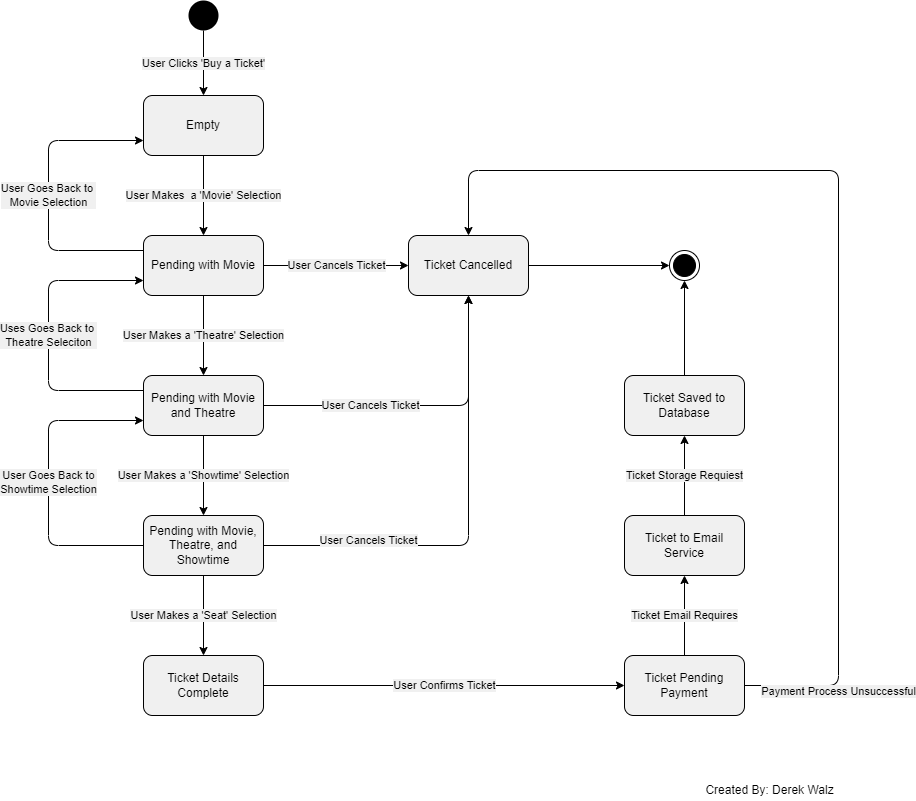

The diagram above was exported from draw.io. Its source (the exported page's mxGraphModel, read from the mxfile embedded in the PNG):
<mxGraphModel dx="878" dy="733" grid="1" gridSize="10" guides="1" tooltips="1" connect="1" arrows="1" fold="1" page="1" pageScale="1" pageWidth="850" pageHeight="1100" background="#ffffff" math="0" shadow="0">
  <root>
    <mxCell id="0" />
    <mxCell id="1" parent="0" />
    <mxCell id="5" value="User Clicks 'Buy a Ticket'" style="edgeStyle=none;html=1;fontColor=#000000;strokeColor=#000000;labelBackgroundColor=#F0F0F0;" parent="1" source="2" target="4" edge="1">
      <mxGeometry relative="1" as="geometry" />
    </mxCell>
    <mxCell id="2" value="" style="ellipse;fillColor=#000000;strokeColor=none;" parent="1" vertex="1">
      <mxGeometry x="270" y="50" width="30" height="30" as="geometry" />
    </mxCell>
    <mxCell id="7" value="User Makes&amp;nbsp; a 'Movie' Selection" style="edgeStyle=none;html=1;labelBackgroundColor=#F0F0F0;fontColor=#000000;strokeColor=#000000;" parent="1" source="4" target="6" edge="1">
      <mxGeometry relative="1" as="geometry" />
    </mxCell>
    <mxCell id="4" value="Empty" style="rounded=1;whiteSpace=wrap;html=1;fillColor=#F0F0F0;strokeColor=#000000;fontColor=#000000;" parent="1" vertex="1">
      <mxGeometry x="225" y="145" width="120" height="60" as="geometry" />
    </mxCell>
    <mxCell id="9" value="User Makes a 'Theatre' Selection" style="edgeStyle=none;html=1;labelBackgroundColor=#F0F0F0;fontColor=#000000;strokeColor=#000000;" parent="1" source="6" target="8" edge="1">
      <mxGeometry relative="1" as="geometry" />
    </mxCell>
    <mxCell id="31" value="User Cancels Ticket" style="edgeStyle=orthogonalEdgeStyle;html=1;labelBackgroundColor=#F0F0F0;fontColor=#000000;strokeColor=#000000;entryX=0;entryY=0.5;entryDx=0;entryDy=0;" parent="1" source="6" target="26" edge="1">
      <mxGeometry relative="1" as="geometry">
        <mxPoint x="425" y="315" as="targetPoint" />
      </mxGeometry>
    </mxCell>
    <mxCell id="6" value="Pending with Movie" style="rounded=1;whiteSpace=wrap;html=1;fillColor=#F0F0F0;strokeColor=#000000;fontColor=#000000;" parent="1" vertex="1">
      <mxGeometry x="225" y="285" width="120" height="60" as="geometry" />
    </mxCell>
    <mxCell id="11" value="User Makes a 'Showtime' Selection" style="edgeStyle=none;html=1;labelBackgroundColor=#F0F0F0;fontColor=#000000;strokeColor=#000000;" parent="1" source="8" target="10" edge="1">
      <mxGeometry relative="1" as="geometry" />
    </mxCell>
    <mxCell id="29" value="User Cancels Ticket" style="edgeStyle=orthogonalEdgeStyle;html=1;labelBackgroundColor=#F0F0F0;fontColor=#000000;strokeColor=#000000;entryX=0.5;entryY=1;entryDx=0;entryDy=0;" parent="1" source="8" target="26" edge="1">
      <mxGeometry x="-0.3226" relative="1" as="geometry">
        <mxPoint x="550" y="350" as="targetPoint" />
        <mxPoint as="offset" />
      </mxGeometry>
    </mxCell>
    <mxCell id="8" value="Pending with Movie and Theatre" style="rounded=1;whiteSpace=wrap;html=1;fillColor=#F0F0F0;strokeColor=#000000;fontColor=#000000;" parent="1" vertex="1">
      <mxGeometry x="225" y="425" width="120" height="60" as="geometry" />
    </mxCell>
    <mxCell id="13" value="User Makes a 'Seat' Selection" style="edgeStyle=none;html=1;labelBackgroundColor=#F0F0F0;fontColor=#000000;strokeColor=#000000;" parent="1" source="10" target="12" edge="1">
      <mxGeometry relative="1" as="geometry" />
    </mxCell>
    <mxCell id="23" value="User Goes Back to&lt;br&gt;Showtime Selection" style="edgeStyle=orthogonalEdgeStyle;html=1;labelBackgroundColor=#F0F0F0;fontColor=#000000;strokeColor=#000000;entryX=0;entryY=0.75;entryDx=0;entryDy=0;" parent="1" source="10" target="8" edge="1">
      <mxGeometry relative="1" as="geometry">
        <mxPoint x="145" y="595" as="targetPoint" />
        <Array as="points">
          <mxPoint x="130" y="595" />
          <mxPoint x="130" y="470" />
        </Array>
      </mxGeometry>
    </mxCell>
    <mxCell id="27" value="User Cancels Ticket" style="edgeStyle=orthogonalEdgeStyle;html=1;labelBackgroundColor=#F0F0F0;fontColor=#000000;strokeColor=#000000;entryX=0.5;entryY=1;entryDx=0;entryDy=0;" parent="1" source="10" target="26" edge="1">
      <mxGeometry x="-0.5385" y="5" relative="1" as="geometry">
        <mxPoint x="550" y="340" as="targetPoint" />
        <mxPoint as="offset" />
      </mxGeometry>
    </mxCell>
    <mxCell id="10" value="Pending with Movie, Theatre, and Showtime" style="rounded=1;whiteSpace=wrap;html=1;fillColor=#F0F0F0;strokeColor=#000000;fontColor=#000000;" parent="1" vertex="1">
      <mxGeometry x="225" y="565" width="120" height="60" as="geometry" />
    </mxCell>
    <mxCell id="15" value="User Confirms Ticket" style="edgeStyle=none;html=1;labelBackgroundColor=#F0F0F0;fontColor=#000000;strokeColor=#000000;" parent="1" source="12" target="14" edge="1">
      <mxGeometry relative="1" as="geometry" />
    </mxCell>
    <mxCell id="12" value="Ticket Details Complete" style="rounded=1;whiteSpace=wrap;html=1;fillColor=#F0F0F0;strokeColor=#000000;fontColor=#000000;" parent="1" vertex="1">
      <mxGeometry x="225" y="705" width="120" height="60" as="geometry" />
    </mxCell>
    <mxCell id="17" value="Ticket Email Requires" style="edgeStyle=none;html=1;labelBackgroundColor=#F0F0F0;fontColor=#000000;strokeColor=#000000;" parent="1" source="14" target="16" edge="1">
      <mxGeometry relative="1" as="geometry" />
    </mxCell>
    <mxCell id="14" value="Ticket Pending Payment" style="rounded=1;whiteSpace=wrap;html=1;fillColor=#F0F0F0;strokeColor=#000000;fontColor=#000000;" parent="1" vertex="1">
      <mxGeometry x="706" y="705" width="120" height="60" as="geometry" />
    </mxCell>
    <mxCell id="19" value="Ticket Storage Requiest" style="edgeStyle=none;html=1;labelBackgroundColor=#F0F0F0;fontColor=#000000;strokeColor=#000000;" parent="1" source="16" target="18" edge="1">
      <mxGeometry relative="1" as="geometry" />
    </mxCell>
    <mxCell id="16" value="Ticket to Email Service" style="rounded=1;whiteSpace=wrap;html=1;fillColor=#F0F0F0;strokeColor=#000000;fontColor=#000000;" parent="1" vertex="1">
      <mxGeometry x="706" y="565" width="120" height="60" as="geometry" />
    </mxCell>
    <mxCell id="21" value="" style="edgeStyle=none;html=1;labelBackgroundColor=#F0F0F0;fontColor=#000000;strokeColor=#000000;" parent="1" source="18" target="20" edge="1">
      <mxGeometry relative="1" as="geometry" />
    </mxCell>
    <mxCell id="18" value="Ticket Saved to Database" style="rounded=1;whiteSpace=wrap;html=1;fillColor=#F0F0F0;strokeColor=#000000;fontColor=#000000;" parent="1" vertex="1">
      <mxGeometry x="706" y="425" width="120" height="60" as="geometry" />
    </mxCell>
    <mxCell id="20" value="" style="ellipse;html=1;shape=endState;fillColor=#000000;strokeColor=#000000;fontColor=#000000;" parent="1" vertex="1">
      <mxGeometry x="751" y="300" width="30" height="30" as="geometry" />
    </mxCell>
    <mxCell id="24" value="Uses Goes Back to&amp;nbsp;&lt;br&gt;Theatre Seleciton" style="edgeStyle=orthogonalEdgeStyle;html=1;labelBackgroundColor=#F0F0F0;fontColor=#000000;strokeColor=#000000;entryX=0;entryY=0.75;entryDx=0;entryDy=0;" parent="1" target="6" edge="1">
      <mxGeometry relative="1" as="geometry">
        <mxPoint x="225" y="440" as="sourcePoint" />
        <mxPoint x="225" y="300" as="targetPoint" />
        <Array as="points">
          <mxPoint x="130" y="440" />
          <mxPoint x="130" y="330" />
        </Array>
      </mxGeometry>
    </mxCell>
    <mxCell id="25" value="User Goes Back to &lt;br&gt;Movie Selection" style="edgeStyle=orthogonalEdgeStyle;html=1;labelBackgroundColor=#F0F0F0;fontColor=#000000;strokeColor=#000000;entryX=0;entryY=0.75;entryDx=0;entryDy=0;" parent="1" edge="1">
      <mxGeometry relative="1" as="geometry">
        <mxPoint x="225" y="300" as="sourcePoint" />
        <mxPoint x="225" y="190" as="targetPoint" />
        <Array as="points">
          <mxPoint x="130" y="300" />
          <mxPoint x="130" y="190" />
        </Array>
      </mxGeometry>
    </mxCell>
    <mxCell id="34" value="" style="edgeStyle=orthogonalEdgeStyle;html=1;labelBackgroundColor=#F0F0F0;fontColor=#000000;strokeColor=#000000;entryX=0;entryY=0.5;entryDx=0;entryDy=0;" parent="1" source="26" target="20" edge="1">
      <mxGeometry relative="1" as="geometry">
        <mxPoint x="690" y="315" as="targetPoint" />
      </mxGeometry>
    </mxCell>
    <mxCell id="26" value="Ticket Cancelled" style="rounded=1;whiteSpace=wrap;html=1;fillColor=#F0F0F0;strokeColor=#000000;fontColor=#000000;" parent="1" vertex="1">
      <mxGeometry x="490" y="285" width="120" height="60" as="geometry" />
    </mxCell>
    <mxCell id="38" value="Payment Process Unsuccessful" style="edgeStyle=orthogonalEdgeStyle;html=1;labelBackgroundColor=#F0F0F0;fontColor=#000000;strokeColor=#000000;exitX=1;exitY=0.5;exitDx=0;exitDy=0;entryX=0.5;entryY=0;entryDx=0;entryDy=0;" parent="1" source="14" target="26" edge="1">
      <mxGeometry x="-0.8198" y="-5" relative="1" as="geometry">
        <mxPoint x="830" y="734" as="sourcePoint" />
        <mxPoint x="1187" y="734.1700000000002" as="targetPoint" />
        <Array as="points">
          <mxPoint x="920" y="735" />
          <mxPoint x="920" y="220" />
          <mxPoint x="550" y="220" />
        </Array>
        <mxPoint x="-5" y="6" as="offset" />
      </mxGeometry>
    </mxCell>
    <mxCell id="39" value="&lt;font color=&quot;#000000&quot;&gt;Created By: Derek Walz&lt;/font&gt;" style="text;html=1;align=center;verticalAlign=middle;resizable=0;points=[];autosize=1;strokeColor=none;fillColor=none;" parent="1" vertex="1">
      <mxGeometry x="781" y="830" width="140" height="20" as="geometry" />
    </mxCell>
  </root>
</mxGraphModel>